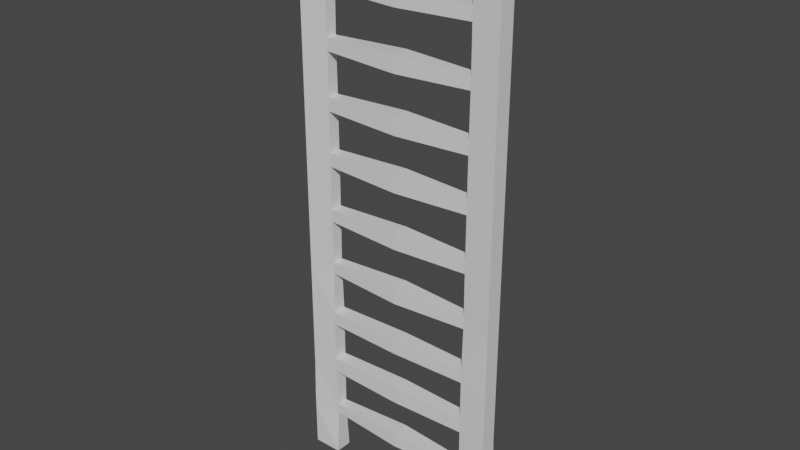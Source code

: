 # Source: Ladder.blend  (saved by Blender 2.91.10; exported with 4.5.12 LTS)
import bpy
from mathutils import Matrix  # noqa: F401  (used for matrix-valued properties, if any)

bpy.ops.wm.read_factory_settings(use_empty=True)
scene = bpy.context.scene
scene.name = 'Scene'

# ---- collections
col_collection = bpy.data.collections.new('Collection'); scene.collection.children.link(col_collection)

# ---- materials (node trees are filled in below, after node groups)
mat_material = bpy.data.materials.new('Material')
mat_material.alpha_threshold = 0.0
mat_material.use_transparent_shadow = False
mat_material.line_color = (0.0, 0.0, 0.0, 1.0)

# ---- material node trees
mat_material.use_nodes = True; mat_material.node_tree.nodes.clear()
_N = mat_material.node_tree.nodes; _L = mat_material.node_tree.links
n0 = _N.new('ShaderNodeOutputMaterial'); n0.name = 'Material Output'; n0.location = (300, 300)
n1 = _N.new('ShaderNodeBsdfPrincipled'); n1.name = 'Principled BSDF'; n1.location = (10, 300)
n1.distribution = 'GGX'
n1.subsurface_method = 'BURLEY'
n1.inputs[2].default_value = 0.4
n1.inputs[3].default_value = 1.45
n1.inputs[27].default_value = (0.0, 0.0, 0.0, 1.0)
n1.inputs[28].default_value = 1.0
_L.new(n1.outputs[0], n0.inputs[0])
n0.is_active_output = True

# ---- world
world_world = bpy.data.worlds.new('World'); scene.world = world_world
world_world.use_nodes = True; world_world.node_tree.nodes.clear()
_N = world_world.node_tree.nodes; _L = world_world.node_tree.links
n0 = _N.new('ShaderNodeOutputWorld'); n0.name = 'World Output'; n0.location = (300, 300)
n1 = _N.new('ShaderNodeBackground'); n1.name = 'Background'; n1.location = (10, 300)
n1.inputs[0].default_value = (0.05088, 0.05088, 0.05088, 1.0)
_L.new(n1.outputs[0], n0.inputs[0])
n0.is_active_output = True
world_world.color = (0.05088, 0.05088, 0.05088)
world_world.use_sun_shadow = False
world_world.sun_shadow_jitter_overblur = 0.0

# ---- meshes
me_cube = bpy.data.meshes.new('Cube')
me_cube.from_pydata([(2.601, 0.1896, -1.52), (2.601, 0.1896, -1.864), (2.601, -0.1896, -1.52), (2.601, -0.1896, -1.864), (0.0, 0.2931, -1.957), (0.0, -0.2931, -1.426), (0.0, -0.2931, -1.957), (0.0, 0.2931, -1.426), (3.591, 0.2931, -1.426), (3.591, 0.2931, -1.957), (3.591, -0.2931, -1.426), (3.591, -0.2931, -1.957), (2.623, 0.2315, -0.1214), (2.623, -0.2315, -0.1214), (3.57, 0.2806, -0.1749), (3.57, -0.2806, -0.1749), (2.601, 0.2931, -3.471), (2.601, -0.2931, -3.471), (3.591, 0.2931, -3.471), (3.591, -0.2931, -3.471), (2.623, 0.2315, 0.3836), (2.623, -0.2315, 0.3836), (3.57, 0.2806, 0.4371), (3.57, -0.2806, 0.4371), (2.623, 0.2374, 1.762), (2.623, -0.2374, 1.762), (3.57, 0.2806, 1.721), (3.57, -0.2806, 1.721), (2.623, 0.2374, 2.215), (2.623, -0.2374, 2.215), (3.57, 0.2806, 2.256), (3.57, -0.2806, 2.256), (2.623, 0.1892, 3.679), (2.623, -0.1892, 3.679), (3.57, 0.2806, 3.582), (3.57, -0.2806, 3.582), (2.623, 0.1892, 4.08), (2.623, -0.1892, 4.08), (3.57, 0.2806, 4.177), (3.57, -0.2806, 4.177), (2.623, 0.2053, 5.576), (2.623, -0.2053, 5.576), (3.57, 0.2806, 5.499), (3.57, -0.2806, 5.499), (2.623, 0.2053, 5.999), (2.623, -0.2053, 5.999), (3.57, 0.2806, 6.077), (3.57, -0.2806, 6.077), (2.623, 0.2046, 7.487), (2.623, -0.2046, 7.487), (3.57, 0.2806, 7.404), (3.57, -0.2806, 7.404), (2.623, 0.2046, 7.933), (2.623, -0.2046, 7.933), (3.57, 0.2806, 8.016), (3.57, -0.2806, 8.016), (0.0, 0.2806, 7.404), (0.0, -0.2806, 7.404), (0.0, 0.2806, 8.016), (0.0, -0.2806, 8.016), (0.0, 0.2806, 5.499), (0.0, -0.2806, 5.499), (0.0, 0.2806, 6.077), (0.0, -0.2806, 6.077), (0.0, 0.2806, 3.582), (0.0, -0.2806, 3.582), (0.0, 0.2806, 4.177), (0.0, -0.2806, 4.177), (0.0, 0.2806, 1.721), (0.0, -0.2806, 1.721), (0.0, 0.2806, 2.256), (0.0, -0.2806, 2.256), (0.0, 0.2806, -0.1749), (0.0, -0.2806, -0.1749), (0.0, 0.2806, 0.4371), (0.0, -0.2806, 0.4371), (2.623, 0.2046, 9.32), (2.623, -0.2046, 9.32), (3.57, 0.2806, 9.237), (3.57, -0.2806, 9.237), (2.623, 0.2046, 9.766), (2.623, -0.2046, 9.766), (3.57, 0.2806, 9.849), (3.57, -0.2806, 9.849), (0.0, 0.2806, 9.237), (0.0, -0.2806, 9.237), (0.0, 0.2806, 9.849), (0.0, -0.2806, 9.849), (2.623, 0.1892, 11.21), (2.623, -0.1892, 11.21), (3.57, 0.2806, 11.12), (3.57, -0.2806, 11.12), (2.623, 0.1892, 11.62), (2.623, -0.1892, 11.62), (3.57, 0.2806, 11.71), (3.57, -0.2806, 11.71), (2.623, 0.2053, 13.11), (2.623, -0.2053, 13.11), (3.57, 0.2806, 13.03), (3.57, -0.2806, 13.03), (2.623, 0.2053, 13.53), (2.623, -0.2053, 13.53), (3.57, 0.2806, 13.61), (3.57, -0.2806, 13.61), (0.0, 0.2806, 13.03), (0.0, -0.2806, 13.03), (0.0, 0.2806, 13.61), (0.0, -0.2806, 13.61), (0.0, 0.2806, 11.12), (0.0, -0.2806, 11.12), (0.0, 0.2806, 11.71), (0.0, -0.2806, 11.71), (3.571, -0.2806, 15.94), (3.571, 0.2806, 15.94), (2.621, -0.2053, 15.95), (2.621, 0.2053, 15.95)], [], [(4, 1, 3, 6), (0, 2, 13, 12), (4, 7, 0, 1), (3, 2, 5, 6), (0, 7, 5, 2), (9, 8, 10, 11), (1, 0, 8, 9), (9, 11, 19, 18), (2, 3, 11, 10), (13, 15, 23, 21), (2, 10, 15, 13), (10, 8, 14, 15), (8, 0, 12, 14), (17, 16, 18, 19), (1, 9, 18, 16), (3, 1, 16, 17), (11, 3, 17, 19), (23, 22, 26, 27), (12, 13, 73, 72), (14, 12, 20, 22), (15, 14, 22, 23), (25, 27, 31, 29), (21, 23, 27, 25), (20, 21, 25, 24), (22, 20, 24, 26), (30, 28, 32, 34), (25, 29, 71, 69), (26, 24, 28, 30), (27, 26, 30, 31), (33, 35, 39, 37), (31, 30, 34, 35), (29, 31, 35, 33), (28, 29, 33, 32), (37, 39, 43, 41), (37, 36, 66, 67), (34, 32, 36, 38), (35, 34, 38, 39), (42, 40, 44, 46), (36, 37, 41, 40), (38, 36, 40, 42), (39, 38, 42, 43), (45, 47, 51, 49), (43, 42, 46, 47), (41, 43, 47, 45), (44, 40, 60, 62), (48, 49, 57, 56), (44, 45, 49, 48), (46, 44, 48, 50), (47, 46, 50, 51), (50, 48, 52, 54), (51, 50, 54, 55), (49, 51, 55, 53), (55, 79, 77, 53), (56, 57, 59, 58), (49, 53, 59, 57), (53, 52, 58, 59), (52, 48, 56, 58), (60, 61, 63, 62), (45, 44, 62, 63), (41, 45, 63, 61), (40, 41, 61, 60), (64, 65, 67, 66), (33, 37, 67, 65), (32, 33, 65, 64), (36, 32, 64, 66), (68, 69, 71, 70), (24, 25, 69, 68), (28, 24, 68, 70), (29, 28, 70, 71), (72, 73, 75, 74), (20, 12, 72, 74), (21, 20, 74, 75), (13, 21, 75, 73), (76, 77, 85, 84), (78, 76, 80, 82), (79, 78, 82, 83), (77, 79, 83, 81), (81, 89, 88, 80), (83, 91, 89, 81), (82, 80, 88, 90), (84, 85, 87, 86), (77, 81, 87, 85), (81, 80, 86, 87), (80, 76, 84, 86), (55, 54, 78, 79), (53, 77, 76, 52), (52, 76, 78, 54), (89, 91, 95, 93), (93, 95, 99, 97), (93, 92, 110, 111), (83, 82, 90, 91), (91, 90, 94, 95), (98, 96, 100, 102), (92, 93, 97, 96), (94, 92, 96, 98), (95, 94, 98, 99), (99, 98, 102, 103), (97, 99, 103, 101), (100, 96, 104, 106), (104, 105, 107, 106), (101, 100, 106, 107), (97, 101, 107, 105), (96, 97, 105, 104), (108, 109, 111, 110), (89, 93, 111, 109), (88, 89, 109, 108), (92, 88, 108, 110), (100, 101, 114, 115), (102, 100, 115, 113), (103, 102, 113, 112), (101, 103, 112, 114), (94, 90, 88, 92), (113, 115, 114, 112)])
_uv = me_cube.uv_layers.new(name='UVMap')
_uv.uv.foreach_set('vector', [0.25, 0.5, 0.375, 0.5, 0.375, 0.75, 0.25, 0.75, 0.625, 0.5, 0.625, 0.75, 0.625, 0.75, 0.625, 0.5, 0.375, 0.375, 0.625, 0.375, 0.625, 0.5, 0.375, 0.5, 0.375, 0.75, 0.625, 0.75, 0.625, 0.875, 0.375, 0.875, 0.625, 0.5, 0.75, 0.5, 0.75, 0.75, 0.625, 0.75, 0.375, 0.5, 0.625, 0.5, 0.625, 0.75, 0.375, 0.75, 0.375, 0.5, 0.625, 0.5, 0.625, 0.5, 0.375, 0.5, 0.375, 0.5, 0.375, 0.75, 0.375, 0.75, 0.375, 0.5, 0.625, 0.75, 0.375, 0.75, 0.375, 0.75, 0.625, 0.75, 0.625, 0.75, 0.625, 0.75, 0.625, 0.75, 0.625, 0.75, 0.625, 0.75, 0.625, 0.75, 0.625, 0.75, 0.625, 0.75, 0.625, 0.75, 0.625, 0.5, 0.625, 0.5, 0.625, 0.75, 0.625, 0.5, 0.625, 0.5, 0.625, 0.5, 0.625, 0.5, 0.375, 0.75, 0.375, 0.5, 0.375, 0.5, 0.375, 0.75, 0.375, 0.5, 0.375, 0.5, 0.375, 0.5, 0.375, 0.5, 0.375, 0.75, 0.375, 0.5, 0.375, 0.5, 0.375, 0.75, 0.375, 0.75, 0.375, 0.75, 0.375, 0.75, 0.375, 0.75, 0.625, 0.75, 0.625, 0.5, 0.625, 0.5, 0.625, 0.75, 0.625, 0.5, 0.625, 0.75, 0.625, 0.75, 0.625, 0.5, 0.625, 0.5, 0.625, 0.5, 0.625, 0.5, 0.625, 0.5, 0.625, 0.75, 0.625, 0.5, 0.625, 0.5, 0.625, 0.75, 0.625, 0.75, 0.625, 0.75, 0.625, 0.75, 0.625, 0.75, 0.625, 0.75, 0.625, 0.75, 0.625, 0.75, 0.625, 0.75, 0.625, 0.5, 0.625, 0.75, 0.625, 0.75, 0.625, 0.5, 0.625, 0.5, 0.625, 0.5, 0.625, 0.5, 0.625, 0.5, 0.625, 0.5, 0.625, 0.5, 0.625, 0.5, 0.625, 0.5, 0.625, 0.75, 0.625, 0.75, 0.625, 0.75, 0.625, 0.75, 0.625, 0.5, 0.625, 0.5, 0.625, 0.5, 0.625, 0.5, 0.625, 0.75, 0.625, 0.5, 0.625, 0.5, 0.625, 0.75, 0.625, 0.75, 0.625, 0.75, 0.625, 0.75, 0.625, 0.75, 0.625, 0.75, 0.625, 0.5, 0.625, 0.5, 0.625, 0.75, 0.625, 0.75, 0.625, 0.75, 0.625, 0.75, 0.625, 0.75, 0.625, 0.5, 0.625, 0.75, 0.625, 0.75, 0.625, 0.5, 0.625, 0.75, 0.625, 0.75, 0.625, 0.75, 0.625, 0.75, 0.625, 0.75, 0.625, 0.5, 0.625, 0.5, 0.625, 0.75, 0.625, 0.5, 0.625, 0.5, 0.625, 0.5, 0.625, 0.5, 0.625, 0.75, 0.625, 0.5, 0.625, 0.5, 0.625, 0.75, 0.625, 0.5, 0.625, 0.5, 0.625, 0.5, 0.625, 0.5, 0.625, 0.5, 0.625, 0.75, 0.625, 0.75, 0.625, 0.5, 0.625, 0.5, 0.625, 0.5, 0.625, 0.5, 0.625, 0.5, 0.625, 0.75, 0.625, 0.5, 0.625, 0.5, 0.625, 0.75, 0.625, 0.75, 0.625, 0.75, 0.625, 0.75, 0.625, 0.75, 0.625, 0.75, 0.625, 0.5, 0.625, 0.5, 0.625, 0.75, 0.625, 0.75, 0.625, 0.75, 0.625, 0.75, 0.625, 0.75, 0.625, 0.5, 0.625, 0.5, 0.625, 0.5, 0.625, 0.5, 0.625, 0.5, 0.625, 0.75, 0.625, 0.75, 0.625, 0.5, 0.625, 0.5, 0.625, 0.75, 0.625, 0.75, 0.625, 0.5, 0.625, 0.5, 0.625, 0.5, 0.625, 0.5, 0.625, 0.5, 0.625, 0.75, 0.625, 0.5, 0.625, 0.5, 0.625, 0.75, 0.625, 0.5, 0.625, 0.5, 0.625, 0.5, 0.625, 0.5, 0.625, 0.75, 0.625, 0.5, 0.625, 0.5, 0.625, 0.75, 0.625, 0.75, 0.625, 0.75, 0.625, 0.75, 0.625, 0.75, 0.625, 0.75, 0.625, 0.75, 0.625, 0.75, 0.625, 0.75, 0.625, 0.5, 0.625, 0.75, 0.625, 0.75, 0.625, 0.5, 0.625, 0.75, 0.625, 0.75, 0.625, 0.75, 0.625, 0.75, 0.625, 0.75, 0.625, 0.5, 0.625, 0.5, 0.625, 0.75, 0.625, 0.5, 0.625, 0.5, 0.625, 0.5, 0.625, 0.5, 0.625, 0.5, 0.625, 0.75, 0.625, 0.75, 0.625, 0.5, 0.625, 0.75, 0.625, 0.5, 0.625, 0.5, 0.625, 0.75, 0.625, 0.75, 0.625, 0.75, 0.625, 0.75, 0.625, 0.75, 0.625, 0.5, 0.625, 0.75, 0.625, 0.75, 0.625, 0.5, 0.625, 0.5, 0.625, 0.75, 0.625, 0.75, 0.625, 0.5, 0.625, 0.75, 0.625, 0.75, 0.625, 0.75, 0.625, 0.75, 0.625, 0.5, 0.625, 0.75, 0.625, 0.75, 0.625, 0.5, 0.625, 0.5, 0.625, 0.5, 0.625, 0.5, 0.625, 0.5, 0.625, 0.5, 0.625, 0.75, 0.625, 0.75, 0.625, 0.5, 0.625, 0.5, 0.625, 0.75, 0.625, 0.75, 0.625, 0.5, 0.625, 0.5, 0.625, 0.5, 0.625, 0.5, 0.625, 0.5, 0.625, 0.75, 0.625, 0.5, 0.625, 0.5, 0.625, 0.75, 0.625, 0.5, 0.625, 0.75, 0.625, 0.75, 0.625, 0.5, 0.625, 0.5, 0.625, 0.5, 0.625, 0.5, 0.625, 0.5, 0.625, 0.75, 0.625, 0.5, 0.625, 0.5, 0.625, 0.75, 0.625, 0.75, 0.625, 0.75, 0.625, 0.75, 0.625, 0.75, 0.625, 0.5, 0.625, 0.75, 0.625, 0.75, 0.625, 0.5, 0.625, 0.5, 0.625, 0.5, 0.625, 0.5, 0.625, 0.5, 0.625, 0.75, 0.625, 0.5, 0.625, 0.5, 0.625, 0.75, 0.625, 0.75, 0.625, 0.75, 0.625, 0.75, 0.625, 0.75, 0.625, 0.75, 0.625, 0.75, 0.625, 0.5, 0.625, 0.5, 0.625, 0.75, 0.625, 0.75, 0.625, 0.75, 0.625, 0.75, 0.625, 0.5, 0.625, 0.5, 0.0, 0.0, 0.625, 0.5, 0.625, 0.5, 0.625, 0.75, 0.625, 0.75, 0.625, 0.5, 0.625, 0.75, 0.625, 0.75, 0.625, 0.75, 0.625, 0.75, 0.625, 0.75, 0.625, 0.5, 0.625, 0.5, 0.625, 0.75, 0.625, 0.5, 0.625, 0.5, 0.625, 0.5, 0.625, 0.5, 0.625, 0.75, 0.625, 0.5, 0.625, 0.5, 0.625, 0.75, 0.625, 0.75, 0.625, 0.75, 0.625, 0.5, 0.625, 0.5, 0.625, 0.5, 0.625, 0.5, 0.625, 0.5, 0.625, 0.5, 0.625, 0.75, 0.625, 0.75, 0.625, 0.75, 0.625, 0.75, 0.625, 0.75, 0.625, 0.75, 0.625, 0.75, 0.625, 0.75, 0.625, 0.75, 0.625, 0.5, 0.625, 0.5, 0.625, 0.75, 0.625, 0.75, 0.625, 0.5, 0.625, 0.5, 0.625, 0.75, 0.625, 0.75, 0.625, 0.5, 0.625, 0.5, 0.625, 0.75, 0.625, 0.5, 0.625, 0.5, 0.625, 0.5, 0.625, 0.5, 0.625, 0.5, 0.625, 0.75, 0.625, 0.75, 0.625, 0.5, 0.625, 0.5, 0.625, 0.5, 0.625, 0.5, 0.625, 0.5, 0.625, 0.75, 0.625, 0.5, 0.625, 0.5, 0.625, 0.75, 0.625, 0.75, 0.625, 0.5, 0.625, 0.5, 0.625, 0.75, 0.625, 0.75, 0.625, 0.75, 0.625, 0.75, 0.625, 0.75, 0.625, 0.5, 0.625, 0.5, 0.625, 0.5, 0.625, 0.5, 0.625, 0.5, 0.625, 0.75, 0.625, 0.75, 0.625, 0.5, 0.625, 0.75, 0.625, 0.5, 0.625, 0.5, 0.625, 0.75, 0.625, 0.75, 0.625, 0.75, 0.625, 0.75, 0.625, 0.75, 0.625, 0.5, 0.625, 0.75, 0.625, 0.75, 0.625, 0.5, 0.625, 0.5, 0.625, 0.75, 0.625, 0.75, 0.625, 0.5, 0.625, 0.75, 0.625, 0.75, 0.625, 0.75, 0.625, 0.75, 0.625, 0.5, 0.625, 0.75, 0.625, 0.75, 0.625, 0.5, 0.625, 0.5, 0.625, 0.5, 0.625, 0.5, 0.625, 0.5, 0.625, 0.5, 0.625, 0.75, 0.625, 0.75, 0.625, 0.5, 0.625, 0.5, 0.625, 0.5, 0.625, 0.5, 0.625, 0.5, 0.625, 0.75, 0.625, 0.5, 0.625, 0.5, 0.625, 0.75, 0.625, 0.75, 0.625, 0.75, 0.625, 0.75, 0.625, 0.75, 0.625, 0.5, 0.625, 0.5, 0.0, 0.0, 0.625, 0.5, 0.625, 0.5, 0.625, 0.5, 0.625, 0.75, 0.625, 0.75])
me_cube.materials.append(mat_material)
me_cube.use_remesh_preserve_volume = False
me_cube.use_remesh_preserve_attributes = False
me_cube.use_mirror_vertex_groups = False
me_cube.update()

# ---- objects
ob_cube = bpy.data.objects.new('Cube', me_cube)
ob_empty = bpy.data.objects.new('Empty', None)

# ---- transforms, parenting, visibility, modifiers, constraints
ob_cube.location = (-4.971, 7.612e-08, -0.5665)
ob_cube.scale = (0.5308, 0.5308, 0.5308)
ob_cube.lock_rotations_4d = False
ob_cube.empty_display_type = 'ARROWS'
ob_cube.lineart.crease_threshold = 0.0
_m = ob_cube.modifiers.new('Mirror', 'MIRROR')
_m.use_clip = True
ob_empty.location = (0.0, 131.2, 0.0)
ob_empty.rotation_euler = (1.571, -0.0, 0.0)
ob_empty.empty_display_type = 'IMAGE'
ob_empty.empty_display_size = 9.879
ob_empty.empty_image_offset = (-1.004, -0.2531)
ob_empty.lineart.crease_threshold = 0.0

# ---- collection membership
col_collection.objects.link(ob_cube)
col_collection.objects.link(ob_empty)

# ---- scene / render settings (as saved in the file)
scene.frame_start = 1; scene.frame_end = 250; scene.frame_set(1)
scene.render.engine = 'BLENDER_EEVEE_NEXT'
scene.cycles.use_denoising = False
scene.cycles.samples = 128
scene.cycles.sampling_pattern = 'TABULATED_SOBOL'
scene.cycles.use_adaptive_sampling = False
scene.cycles.use_light_tree = False
scene.view_settings.view_transform = 'Filmic'
bpy.context.view_layer.update()

# ---- added for rendering (the .blend has no active camera and no usable light): camera, sun
cam_auto = bpy.data.cameras.new('AutoCamera')
cam_auto.lens = 50.0
cam_auto.sensor_width = 36.0
cam_auto.clip_end = 1000.0
ob_auto_camera = bpy.data.objects.new('AutoCamera', cam_auto)
scene.collection.objects.link(ob_auto_camera)
ob_auto_camera.location = (5.20119, -12.2063, 10.8822)
ob_auto_camera.rotation_euler = (1.09748, -7.21219e-08, 0.694738)
scene.camera = ob_auto_camera
light_auto_sun = bpy.data.lights.new('AutoSun', 'SUN')
light_auto_sun.energy = 3.0
light_auto_sun.angle = 0.0523599
ob_auto_sun = bpy.data.objects.new('AutoSun', light_auto_sun)
scene.collection.objects.link(ob_auto_sun)
ob_auto_sun.rotation_euler = (0.872665, 0.174533, 0.523599)
bpy.context.view_layer.update()

